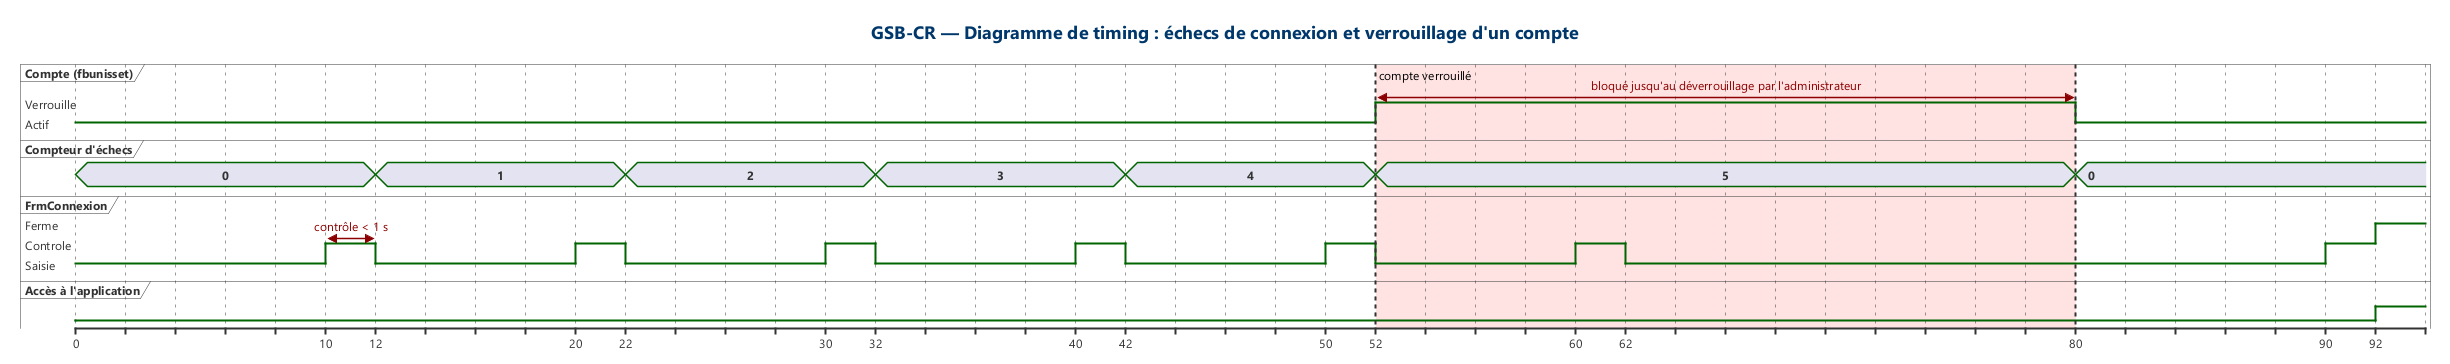

The diagram above was rendered by PlantUML. Its source (embedded in the PNG):
@startuml 16_timing_connexion
!include style.iuml
title GSB-CR — Diagramme de timing : échecs de connexion et verrouillage d'un compte

robust "Compte (fbunisset)" as Compte
concise "Compteur d'échecs" as Nb
robust "FrmConnexion" as Ecran
binary "Accès à l'application" as Acces

@0
Compte is Actif
Nb is 0
Ecran is Saisie
Acces is low

@10
Ecran is Controle
@12
Nb is 1
Ecran is Saisie

@20
Ecran is Controle
@22
Nb is 2
Ecran is Saisie

@30
Ecran is Controle
@32
Nb is 3
Ecran is Saisie

@40
Ecran is Controle
@42
Nb is 4
Ecran is Saisie

@50
Ecran is Controle
@52
Nb is 5
Compte is Verrouille
Ecran is Saisie

@60
Ecran is Controle
@62
Ecran is Saisie

@80
Compte is Actif
Nb is 0

@90
Ecran is Controle
@92
Ecran is Ferme
Acces is high

Ecran@10 <-> @12 : contrôle < 1 s
Compte@52 <-> @80 : bloqué jusqu'au déverrouillage par l'administrateur

highlight 52 to 80 #FFE3E3 : compte verrouillé
@enduml